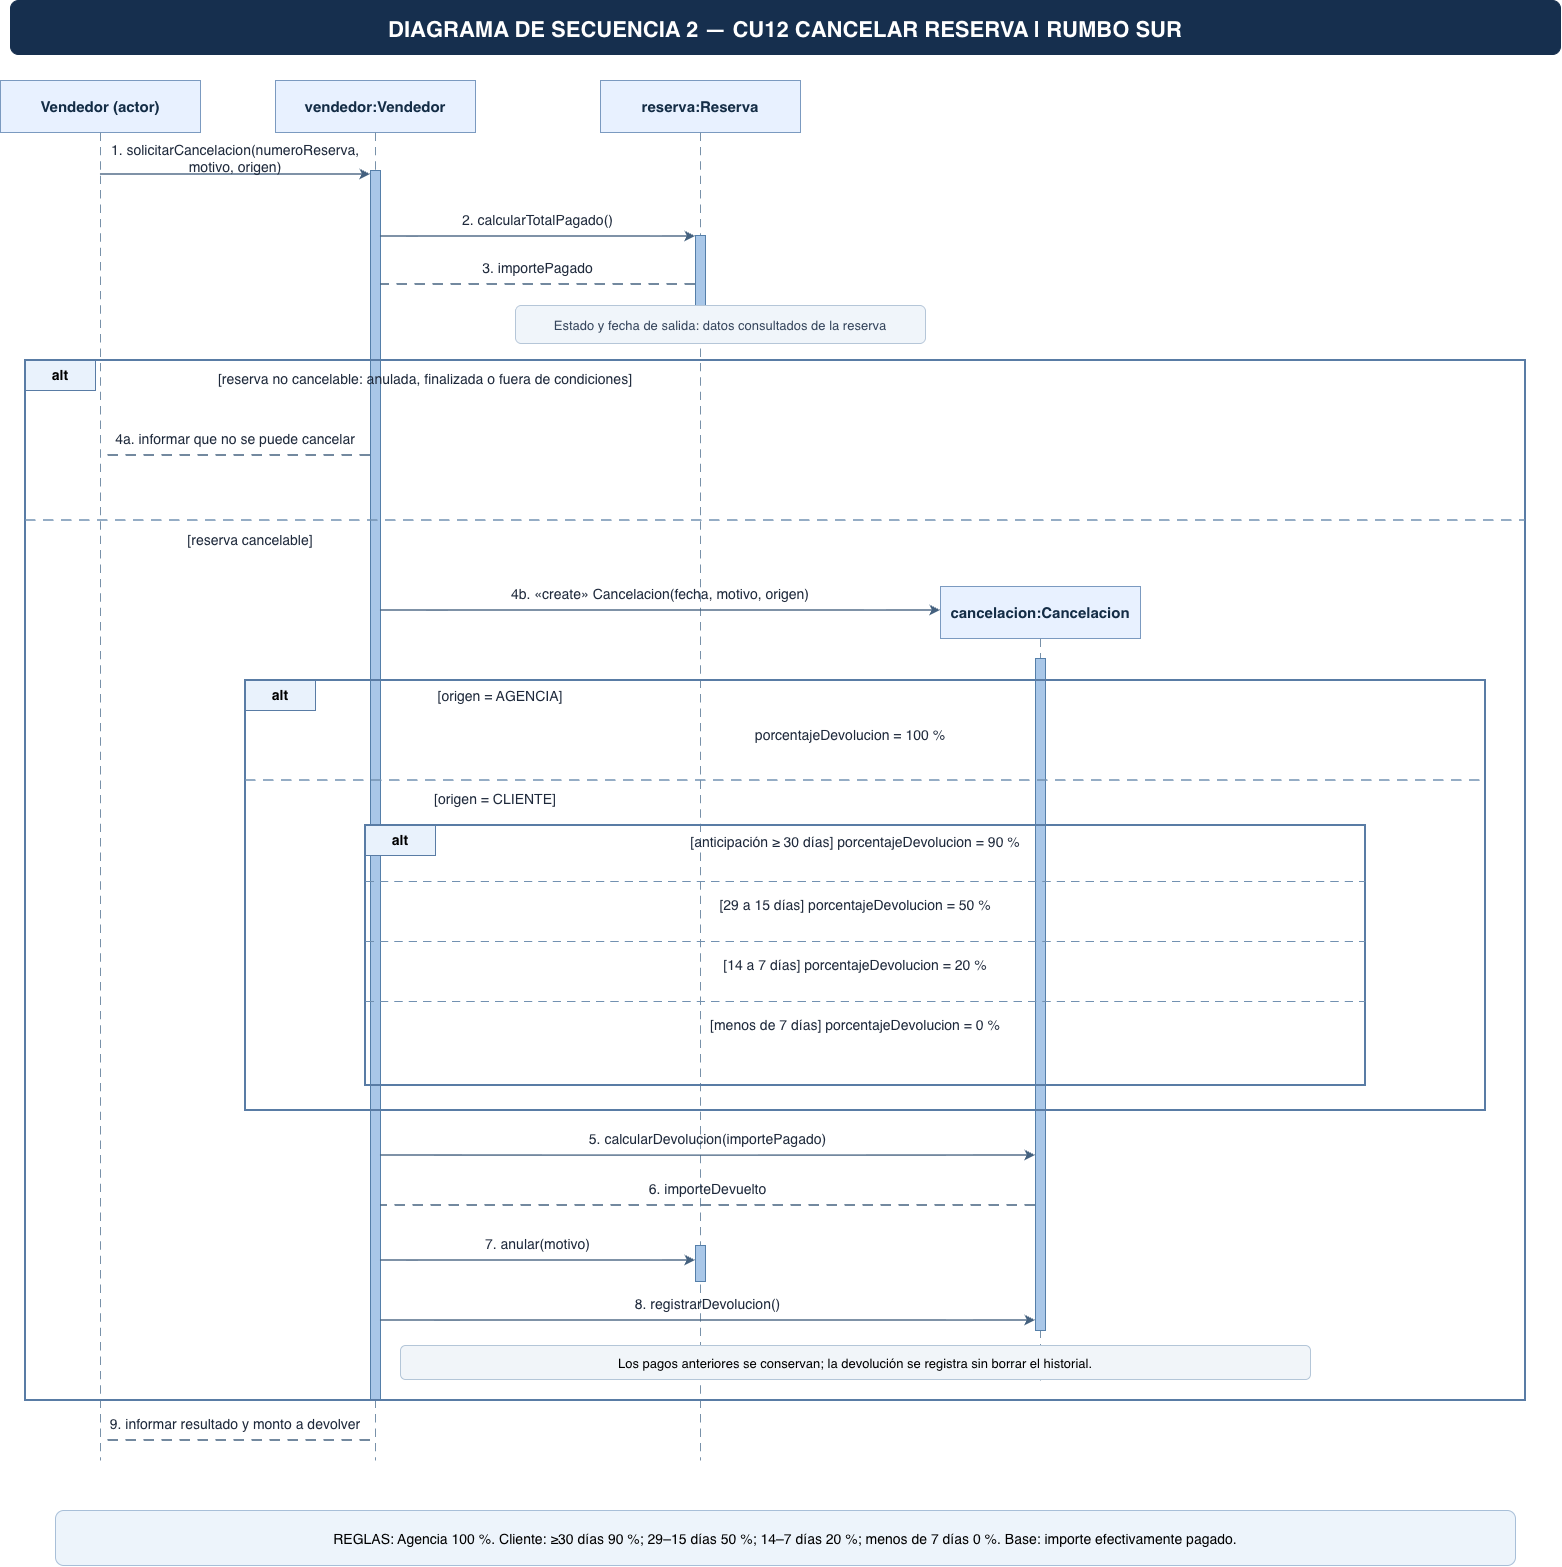

The diagram above was exported from draw.io. Its source (the exported page's mxGraphModel, read from the mxfile embedded in the PNG):
<mxGraphModel dx="4218" dy="1815" grid="1" gridSize="10" guides="1" tooltips="1" connect="1" arrows="1" fold="1" page="1" pageScale="1" pageWidth="1700" pageHeight="1800" math="0" shadow="0">
  <root>
    <mxCell id="0" />
    <mxCell id="1" parent="0" />
    <mxCell id="2" parent="1" style="rounded=1;fillColor=#162f4e;strokeColor=#162f4e;fontColor=#ffffff;fontStyle=1;fontSize=22;" value="DIAGRAMA DE SECUENCIA 2 — CU12 CANCELAR RESERVA | RUMBO SUR" vertex="1">
      <mxGeometry height="54" width="1550" x="20" y="10" as="geometry" />
    </mxCell>
    <mxCell id="3" parent="1" style="rounded=0;whiteSpace=wrap;html=1;fillColor=#e8f1ff;strokeColor=#7b9ac0;fontStyle=1;fontSize=15;fontColor=#142d46;" value="Vendedor (actor)" vertex="1">
      <mxGeometry height="52" width="200" x="10" y="90" as="geometry" />
    </mxCell>
    <mxCell id="4" edge="1" parent="1" style="edgeStyle=none;html=1;rounded=0;strokeColor=#7891a9;strokeWidth=1.2;endArrow=none;endFill=1;dashed=1;dashPattern=7 5;" value="">
      <mxGeometry relative="1" as="geometry">
        <mxPoint x="110" y="142" as="sourcePoint" />
        <mxPoint x="110" y="1470" as="targetPoint" />
      </mxGeometry>
    </mxCell>
    <mxCell id="5" parent="1" style="rounded=0;whiteSpace=wrap;html=1;fillColor=#e8f1ff;strokeColor=#7b9ac0;fontStyle=1;fontSize=15;fontColor=#142d46;" value="vendedor:Vendedor" vertex="1">
      <mxGeometry height="52" width="200" x="285" y="90" as="geometry" />
    </mxCell>
    <mxCell id="6" edge="1" parent="1" style="edgeStyle=none;html=1;rounded=0;strokeColor=#7891a9;strokeWidth=1.2;endArrow=none;endFill=1;dashed=1;dashPattern=7 5;" value="">
      <mxGeometry relative="1" as="geometry">
        <mxPoint x="385" y="142" as="sourcePoint" />
        <mxPoint x="385" y="1470" as="targetPoint" />
      </mxGeometry>
    </mxCell>
    <mxCell id="7" parent="1" style="rounded=0;whiteSpace=wrap;html=1;fillColor=#e8f1ff;strokeColor=#7b9ac0;fontStyle=1;fontSize=15;fontColor=#142d46;" value="reserva:Reserva" vertex="1">
      <mxGeometry height="52" width="200" x="610" y="90" as="geometry" />
    </mxCell>
    <mxCell id="8" edge="1" parent="1" style="edgeStyle=none;html=1;rounded=0;strokeColor=#7891a9;strokeWidth=1.2;endArrow=none;endFill=1;dashed=1;dashPattern=7 5;" value="">
      <mxGeometry relative="1" as="geometry">
        <mxPoint x="710" y="142" as="sourcePoint" />
        <mxPoint x="710" y="1470" as="targetPoint" />
      </mxGeometry>
    </mxCell>
    <mxCell id="9" parent="1" style="rounded=0;fillColor=#a9c7e8;strokeColor=#557fa9;" value="" vertex="1">
      <mxGeometry height="1230" width="10" x="380" y="180" as="geometry" />
    </mxCell>
    <mxCell id="10" parent="1" style="rounded=0;fillColor=#a9c7e8;strokeColor=#557fa9;" value="" vertex="1">
      <mxGeometry height="105" width="10" x="705" y="245" as="geometry" />
    </mxCell>
    <mxCell id="11" edge="1" parent="1" style="edgeStyle=none;html=1;rounded=0;strokeColor=#44617f;strokeWidth=1.5;endArrow=classic;endFill=1;" value="">
      <mxGeometry relative="1" as="geometry">
        <mxPoint x="110" y="184" as="sourcePoint" />
        <mxPoint x="380" y="184" as="targetPoint" />
      </mxGeometry>
    </mxCell>
    <mxCell id="12" parent="1" style="text;html=1;whiteSpace=wrap;align=center;verticalAlign=middle;fontSize=14;fontColor=#1e293b;strokeColor=none;fillColor=none;" value="1. solicitarCancelacion(numeroReserva, motivo, origen)" vertex="1">
      <mxGeometry height="28" width="260" x="115" y="154" as="geometry" />
    </mxCell>
    <mxCell id="13" edge="1" parent="1" style="edgeStyle=none;html=1;rounded=0;strokeColor=#44617f;strokeWidth=1.5;endArrow=classic;endFill=1;" value="">
      <mxGeometry relative="1" as="geometry">
        <mxPoint x="390" y="246" as="sourcePoint" />
        <mxPoint x="705" y="246" as="targetPoint" />
      </mxGeometry>
    </mxCell>
    <mxCell id="14" parent="1" style="text;html=1;whiteSpace=wrap;align=center;verticalAlign=middle;fontSize=14;fontColor=#1e293b;strokeColor=none;fillColor=none;" value="2. calcularTotalPagado()" vertex="1">
      <mxGeometry height="28" width="305" x="395" y="216" as="geometry" />
    </mxCell>
    <mxCell id="15" edge="1" parent="1" style="edgeStyle=none;html=1;rounded=0;strokeColor=#44617f;strokeWidth=1.5;endArrow=none;endFill=1;dashed=1;dashPattern=7 5;" value="">
      <mxGeometry relative="1" as="geometry">
        <mxPoint x="705" y="294" as="sourcePoint" />
        <mxPoint x="390" y="294" as="targetPoint" />
      </mxGeometry>
    </mxCell>
    <mxCell id="16" parent="1" style="text;html=1;whiteSpace=wrap;align=center;verticalAlign=middle;fontSize=14;fontColor=#1e293b;strokeColor=none;fillColor=none;" value="3. importePagado" vertex="1">
      <mxGeometry height="28" width="305" x="395" y="264" as="geometry" />
    </mxCell>
    <mxCell id="17" parent="1" style="rounded=1;fillColor=#f0f5fa;strokeColor=#b5c6d8;fontSize=13;fontColor=#34445b;" value="Estado y fecha de salida: datos consultados de la reserva" vertex="1">
      <mxGeometry height="38" width="410" x="525" y="315" as="geometry" />
    </mxCell>
    <mxCell id="18" parent="1" style="rounded=0;whiteSpace=wrap;html=1;fillColor=none;strokeColor=#597ca5;strokeWidth=2;" value="" vertex="1">
      <mxGeometry height="1040" width="1500" x="35" y="370" as="geometry" />
    </mxCell>
    <mxCell id="19" parent="1" style="rounded=0;whiteSpace=wrap;html=1;fillColor=#e9f2fc;strokeColor=#597ca5;fontStyle=1;fontSize=14;align=center;" value="alt" vertex="1">
      <mxGeometry height="30" width="70" x="35" y="370" as="geometry" />
    </mxCell>
    <mxCell id="20" parent="1" style="text;html=1;whiteSpace=wrap;align=center;verticalAlign=middle;fontSize=14;fontColor=#1e293b;strokeColor=none;fillColor=none;" value="[reserva no cancelable: anulada, finalizada o fuera de condiciones]" vertex="1">
      <mxGeometry height="28" width="650" x="110" y="375" as="geometry" />
    </mxCell>
    <mxCell id="21" edge="1" parent="1" style="edgeStyle=none;html=1;rounded=0;strokeColor=#44617f;strokeWidth=1.5;endArrow=none;endFill=1;dashed=1;dashPattern=7 5;" value="">
      <mxGeometry relative="1" as="geometry">
        <mxPoint x="380" y="465" as="sourcePoint" />
        <mxPoint x="110" y="465" as="targetPoint" />
      </mxGeometry>
    </mxCell>
    <mxCell id="22" parent="1" style="text;html=1;whiteSpace=wrap;align=center;verticalAlign=middle;fontSize=14;fontColor=#1e293b;strokeColor=none;fillColor=none;" value="4a. informar que no se puede cancelar" vertex="1">
      <mxGeometry height="28" width="260" x="115" y="435" as="geometry" />
    </mxCell>
    <mxCell id="23" edge="1" parent="1" style="edgeStyle=none;html=1;rounded=0;strokeColor=#7291b1;strokeWidth=1.5;endArrow=none;endFill=1;dashed=1;dashPattern=7 5;" value="">
      <mxGeometry relative="1" as="geometry">
        <mxPoint x="35" y="530" as="sourcePoint" />
        <mxPoint x="1535" y="530" as="targetPoint" />
      </mxGeometry>
    </mxCell>
    <mxCell id="24" parent="1" style="text;html=1;whiteSpace=wrap;align=center;verticalAlign=middle;fontSize=14;fontColor=#1e293b;strokeColor=none;fillColor=none;" value="[reserva cancelable]" vertex="1">
      <mxGeometry height="28" width="300" x="110" y="536" as="geometry" />
    </mxCell>
    <mxCell id="25" edge="1" parent="1" style="edgeStyle=none;html=1;rounded=0;strokeColor=#44617f;strokeWidth=1.5;endArrow=classic;endFill=1;" value="">
      <mxGeometry relative="1" as="geometry">
        <mxPoint x="390" y="620" as="sourcePoint" />
        <mxPoint x="950" y="620" as="targetPoint" />
      </mxGeometry>
    </mxCell>
    <mxCell id="26" parent="1" style="text;html=1;whiteSpace=wrap;align=center;verticalAlign=middle;fontSize=14;fontColor=#1e293b;strokeColor=none;fillColor=none;" value="4b. «create» Cancelacion(fecha, motivo, origen)" vertex="1">
      <mxGeometry height="28" width="550" x="395" y="590" as="geometry" />
    </mxCell>
    <mxCell id="27" parent="1" style="rounded=0;whiteSpace=wrap;html=1;fillColor=#e8f1ff;strokeColor=#7b9ac0;fontStyle=1;fontSize=15;fontColor=#142d46;" value="cancelacion:Cancelacion" vertex="1">
      <mxGeometry height="52" width="200" x="950" y="596" as="geometry" />
    </mxCell>
    <mxCell id="28" edge="1" parent="1" style="edgeStyle=none;html=1;rounded=0;strokeColor=#7891a9;strokeWidth=1.2;endArrow=none;endFill=1;dashed=1;dashPattern=7 5;" value="">
      <mxGeometry relative="1" as="geometry">
        <mxPoint x="1050" y="648" as="sourcePoint" />
        <mxPoint x="1050" y="1390" as="targetPoint" />
      </mxGeometry>
    </mxCell>
    <mxCell id="29" parent="1" style="rounded=0;fillColor=#a9c7e8;strokeColor=#557fa9;" value="" vertex="1">
      <mxGeometry height="672" width="10" x="1045" y="668" as="geometry" />
    </mxCell>
    <mxCell id="30" parent="1" style="rounded=0;whiteSpace=wrap;html=1;fillColor=none;strokeColor=#597ca5;strokeWidth=2;" value="" vertex="1">
      <mxGeometry height="430" width="1240" x="255" y="690" as="geometry" />
    </mxCell>
    <mxCell id="31" parent="1" style="rounded=0;whiteSpace=wrap;html=1;fillColor=#e9f2fc;strokeColor=#597ca5;fontStyle=1;fontSize=14;align=center;" value="alt" vertex="1">
      <mxGeometry height="30" width="70" x="255" y="690" as="geometry" />
    </mxCell>
    <mxCell id="32" parent="1" style="text;html=1;whiteSpace=wrap;align=center;verticalAlign=middle;fontSize=14;fontColor=#1e293b;strokeColor=none;fillColor=none;" value="[origen = AGENCIA]" vertex="1">
      <mxGeometry height="27" width="350" x="335" y="692" as="geometry" />
    </mxCell>
    <mxCell id="33" parent="1" style="text;html=1;whiteSpace=wrap;align=center;verticalAlign=middle;fontSize=14;fontColor=#1e293b;strokeColor=none;fillColor=none;" value="porcentajeDevolucion = 100 %" vertex="1">
      <mxGeometry height="30" width="420" x="650" y="730" as="geometry" />
    </mxCell>
    <mxCell id="34" edge="1" parent="1" style="edgeStyle=none;html=1;rounded=0;strokeColor=#7291b1;strokeWidth=1.5;endArrow=none;endFill=1;dashed=1;dashPattern=7 5;" value="">
      <mxGeometry relative="1" as="geometry">
        <mxPoint x="255" y="790" as="sourcePoint" />
        <mxPoint x="1495" y="790" as="targetPoint" />
      </mxGeometry>
    </mxCell>
    <mxCell id="35" parent="1" style="text;html=1;whiteSpace=wrap;align=center;verticalAlign=middle;fontSize=14;fontColor=#1e293b;strokeColor=none;fillColor=none;" value="[origen = CLIENTE]" vertex="1">
      <mxGeometry height="27" width="340" x="335" y="795" as="geometry" />
    </mxCell>
    <mxCell id="36" parent="1" style="rounded=0;whiteSpace=wrap;html=1;fillColor=none;strokeColor=#597ca5;strokeWidth=2;" value="" vertex="1">
      <mxGeometry height="260" width="1000" x="375" y="835" as="geometry" />
    </mxCell>
    <mxCell id="37" parent="1" style="rounded=0;whiteSpace=wrap;html=1;fillColor=#e9f2fc;strokeColor=#597ca5;fontStyle=1;fontSize=14;align=center;" value="alt" vertex="1">
      <mxGeometry height="30" width="70" x="375" y="835" as="geometry" />
    </mxCell>
    <mxCell id="38" parent="1" style="text;html=1;whiteSpace=wrap;align=center;verticalAlign=middle;fontSize=14;fontColor=#1e293b;strokeColor=none;fillColor=none;" value="[anticipación ≥ 30 días]   porcentajeDevolucion = 90 %" vertex="1">
      <mxGeometry height="30" width="820" x="455" y="837" as="geometry" />
    </mxCell>
    <mxCell id="39" edge="1" parent="1" style="edgeStyle=none;html=1;rounded=0;strokeColor=#7291b1;strokeWidth=1.2;endArrow=none;endFill=1;dashed=1;dashPattern=7 5;" value="">
      <mxGeometry relative="1" as="geometry">
        <mxPoint x="375" y="891" as="sourcePoint" />
        <mxPoint x="1375" y="891" as="targetPoint" />
      </mxGeometry>
    </mxCell>
    <mxCell id="40" parent="1" style="text;html=1;whiteSpace=wrap;align=center;verticalAlign=middle;fontSize=14;fontColor=#1e293b;strokeColor=none;fillColor=none;" value="[29 a 15 días]   porcentajeDevolucion = 50 %" vertex="1">
      <mxGeometry height="30" width="820" x="455" y="900" as="geometry" />
    </mxCell>
    <mxCell id="41" edge="1" parent="1" style="edgeStyle=none;html=1;rounded=0;strokeColor=#7291b1;strokeWidth=1.2;endArrow=none;endFill=1;dashed=1;dashPattern=7 5;" value="">
      <mxGeometry relative="1" as="geometry">
        <mxPoint x="375" y="951" as="sourcePoint" />
        <mxPoint x="1375" y="951" as="targetPoint" />
      </mxGeometry>
    </mxCell>
    <mxCell id="42" parent="1" style="text;html=1;whiteSpace=wrap;align=center;verticalAlign=middle;fontSize=14;fontColor=#1e293b;strokeColor=none;fillColor=none;" value="[14 a 7 días]   porcentajeDevolucion = 20 %" vertex="1">
      <mxGeometry height="30" width="820" x="455" y="960" as="geometry" />
    </mxCell>
    <mxCell id="43" edge="1" parent="1" style="edgeStyle=none;html=1;rounded=0;strokeColor=#7291b1;strokeWidth=1.2;endArrow=none;endFill=1;dashed=1;dashPattern=7 5;" value="">
      <mxGeometry relative="1" as="geometry">
        <mxPoint x="375" y="1011" as="sourcePoint" />
        <mxPoint x="1375" y="1011" as="targetPoint" />
      </mxGeometry>
    </mxCell>
    <mxCell id="44" parent="1" style="text;html=1;whiteSpace=wrap;align=center;verticalAlign=middle;fontSize=14;fontColor=#1e293b;strokeColor=none;fillColor=none;" value="[menos de 7 días]   porcentajeDevolucion = 0 %" vertex="1">
      <mxGeometry height="30" width="820" x="455" y="1020" as="geometry" />
    </mxCell>
    <mxCell id="45" edge="1" parent="1" style="edgeStyle=none;html=1;rounded=0;strokeColor=#44617f;strokeWidth=1.5;endArrow=classic;endFill=1;" value="">
      <mxGeometry relative="1" as="geometry">
        <mxPoint x="390" y="1165" as="sourcePoint" />
        <mxPoint x="1045" y="1165" as="targetPoint" />
      </mxGeometry>
    </mxCell>
    <mxCell id="46" parent="1" style="text;html=1;whiteSpace=wrap;align=center;verticalAlign=middle;fontSize=14;fontColor=#1e293b;strokeColor=none;fillColor=none;" value="5. calcularDevolucion(importePagado)" vertex="1">
      <mxGeometry height="28" width="645" x="395" y="1135" as="geometry" />
    </mxCell>
    <mxCell id="47" edge="1" parent="1" style="edgeStyle=none;html=1;rounded=0;strokeColor=#44617f;strokeWidth=1.5;endArrow=none;endFill=1;dashed=1;dashPattern=7 5;" value="">
      <mxGeometry relative="1" as="geometry">
        <mxPoint x="1045" y="1215" as="sourcePoint" />
        <mxPoint x="390" y="1215" as="targetPoint" />
      </mxGeometry>
    </mxCell>
    <mxCell id="48" parent="1" style="text;html=1;whiteSpace=wrap;align=center;verticalAlign=middle;fontSize=14;fontColor=#1e293b;strokeColor=none;fillColor=none;" value="6. importeDevuelto" vertex="1">
      <mxGeometry height="28" width="645" x="395" y="1185" as="geometry" />
    </mxCell>
    <mxCell id="49" edge="1" parent="1" style="edgeStyle=none;html=1;rounded=0;strokeColor=#44617f;strokeWidth=1.5;endArrow=classic;endFill=1;" value="">
      <mxGeometry relative="1" as="geometry">
        <mxPoint x="390" y="1270" as="sourcePoint" />
        <mxPoint x="705" y="1270" as="targetPoint" />
      </mxGeometry>
    </mxCell>
    <mxCell id="50" parent="1" style="text;html=1;whiteSpace=wrap;align=center;verticalAlign=middle;fontSize=14;fontColor=#1e293b;strokeColor=none;fillColor=none;" value="7. anular(motivo)" vertex="1">
      <mxGeometry height="28" width="305" x="395" y="1240" as="geometry" />
    </mxCell>
    <mxCell id="51" parent="1" style="rounded=0;fillColor=#a9c7e8;strokeColor=#557fa9;" value="" vertex="1">
      <mxGeometry height="36" width="10" x="705" y="1255" as="geometry" />
    </mxCell>
    <mxCell id="52" edge="1" parent="1" style="edgeStyle=none;html=1;rounded=0;strokeColor=#44617f;strokeWidth=1.5;endArrow=classic;endFill=1;" value="">
      <mxGeometry relative="1" as="geometry">
        <mxPoint x="390" y="1330" as="sourcePoint" />
        <mxPoint x="1045" y="1330" as="targetPoint" />
      </mxGeometry>
    </mxCell>
    <mxCell id="53" parent="1" style="text;html=1;whiteSpace=wrap;align=center;verticalAlign=middle;fontSize=14;fontColor=#1e293b;strokeColor=none;fillColor=none;" value="8. registrarDevolucion()" vertex="1">
      <mxGeometry height="28" width="645" x="395" y="1300" as="geometry" />
    </mxCell>
    <mxCell id="54" parent="1" style="rounded=1;fillColor=#f1f5f9;strokeColor=#b4c6d8;fontSize=13;" value="Los pagos anteriores se conservan; la devolución se registra sin borrar el historial." vertex="1">
      <mxGeometry height="34" width="910" x="410" y="1355" as="geometry" />
    </mxCell>
    <mxCell id="55" edge="1" parent="1" style="edgeStyle=none;html=1;rounded=0;strokeColor=#44617f;strokeWidth=1.5;endArrow=none;endFill=1;dashed=1;dashPattern=7 5;" value="">
      <mxGeometry relative="1" as="geometry">
        <mxPoint x="380" y="1450" as="sourcePoint" />
        <mxPoint x="110" y="1450" as="targetPoint" />
      </mxGeometry>
    </mxCell>
    <mxCell id="56" parent="1" style="text;html=1;whiteSpace=wrap;align=center;verticalAlign=middle;fontSize=14;fontColor=#1e293b;strokeColor=none;fillColor=none;" value="9. informar resultado y monto a devolver" vertex="1">
      <mxGeometry height="28" width="260" x="115" y="1420" as="geometry" />
    </mxCell>
    <mxCell id="57" parent="1" style="rounded=1;fillColor=#edf4fb;strokeColor=#a8bfd8;fontSize=14;" value="REGLAS: Agencia 100 %. Cliente: ≥30 días 90 %; 29–15 días 50 %; 14–7 días 20 %; menos de 7 días 0 %. Base: importe efectivamente pagado." vertex="1">
      <mxGeometry height="55" width="1460" x="65" y="1520" as="geometry" />
    </mxCell>
  </root>
</mxGraphModel>